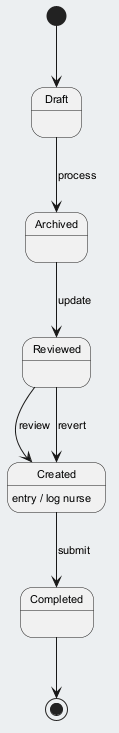

The diagram above was rendered by PlantUML. Its source (embedded in the PNG):
@startuml
skinparam backgroundColor #ECEFF1
skinparam classBackgroundColor #FFFFFF
skinparam classBorderColor #455A64
skinparam defaultFontSize 11
[*] --> Draft
Draft --> Archived : process
Archived --> Reviewed : update
Reviewed --> Created : review
Created --> Completed : submit
Created : entry / log nurse
Reviewed --> Created : revert
Completed --> [*]
@enduml